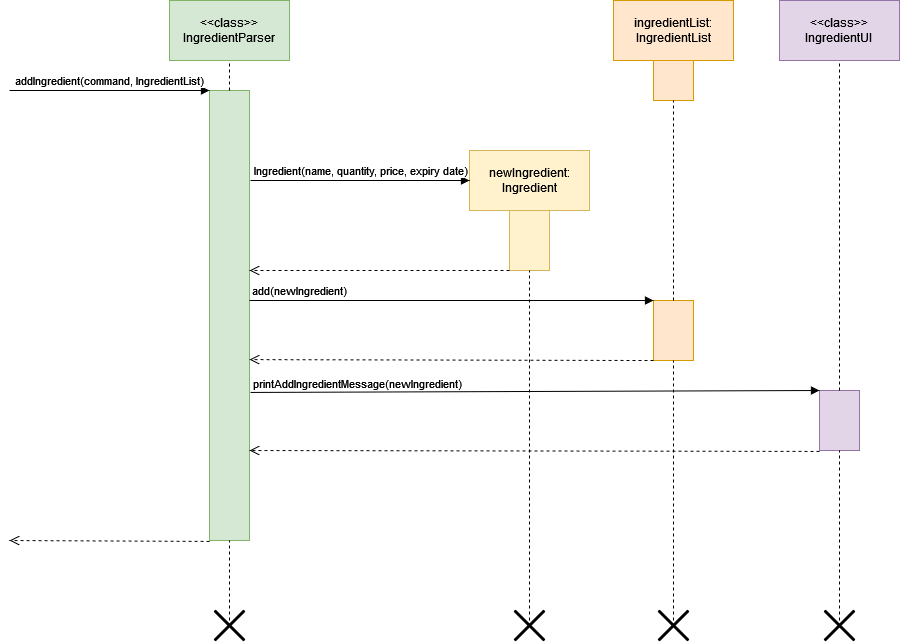

The diagram above was exported from draw.io. Its source (the exported page's mxGraphModel, read from the mxfile embedded in the PNG):
<mxGraphModel dx="2249" dy="780" grid="1" gridSize="10" guides="1" tooltips="1" connect="1" arrows="1" fold="1" page="1" pageScale="1" pageWidth="827" pageHeight="1169" math="0" shadow="0">
  <root>
    <mxCell id="0" />
    <mxCell id="1" parent="0" />
    <mxCell id="x50vaaB3e04yiWxaFvjH-2" value="&lt;div&gt;&amp;lt;&amp;lt;class&amp;gt;&amp;gt;&lt;/div&gt;&lt;div&gt;IngredientParser&lt;br&gt;&lt;/div&gt;" style="rounded=0;whiteSpace=wrap;html=1;fillColor=#d5e8d4;strokeColor=#82b366;" vertex="1" parent="1">
      <mxGeometry x="-30" y="60" width="120" height="60" as="geometry" />
    </mxCell>
    <mxCell id="x50vaaB3e04yiWxaFvjH-3" value="newIngredient: Ingredient" style="rounded=0;whiteSpace=wrap;html=1;fillColor=#fff2cc;strokeColor=#d6b656;" vertex="1" parent="1">
      <mxGeometry x="270" y="210" width="120" height="60" as="geometry" />
    </mxCell>
    <mxCell id="x50vaaB3e04yiWxaFvjH-4" value="&lt;div&gt;&amp;lt;&amp;lt;class&amp;gt;&amp;gt;&lt;/div&gt;&lt;div&gt;IngredientUI&lt;br&gt;&lt;/div&gt;" style="rounded=0;whiteSpace=wrap;html=1;fillColor=#e1d5e7;strokeColor=#9673a6;" vertex="1" parent="1">
      <mxGeometry x="580" y="60" width="120" height="60" as="geometry" />
    </mxCell>
    <mxCell id="x50vaaB3e04yiWxaFvjH-5" value="ingredientList: IngredientList" style="rounded=0;whiteSpace=wrap;html=1;fillColor=#ffe6cc;strokeColor=#d79b00;" vertex="1" parent="1">
      <mxGeometry x="414" y="60" width="120" height="60" as="geometry" />
    </mxCell>
    <mxCell id="x50vaaB3e04yiWxaFvjH-6" value="" style="rounded=0;whiteSpace=wrap;html=1;fillColor=#d5e8d4;strokeColor=#82b366;" vertex="1" parent="1">
      <mxGeometry x="10" y="150" width="40" height="450" as="geometry" />
    </mxCell>
    <mxCell id="x50vaaB3e04yiWxaFvjH-7" value="" style="endArrow=none;dashed=1;html=1;exitX=0.5;exitY=0;exitDx=0;exitDy=0;" edge="1" parent="1" source="x50vaaB3e04yiWxaFvjH-6">
      <mxGeometry width="50" height="50" relative="1" as="geometry">
        <mxPoint x="-20" y="170" as="sourcePoint" />
        <mxPoint x="30" y="120" as="targetPoint" />
      </mxGeometry>
    </mxCell>
    <mxCell id="x50vaaB3e04yiWxaFvjH-8" value="addIngredient(command, IngredientList)" style="html=1;verticalAlign=bottom;endArrow=block;" edge="1" parent="1">
      <mxGeometry width="80" relative="1" as="geometry">
        <mxPoint x="-190" y="150" as="sourcePoint" />
        <mxPoint x="10" y="150" as="targetPoint" />
      </mxGeometry>
    </mxCell>
    <mxCell id="x50vaaB3e04yiWxaFvjH-11" value="Ingredient(name, quantity, price, expiry date)" style="html=1;verticalAlign=bottom;endArrow=block;entryX=0;entryY=0.5;entryDx=0;entryDy=0;" edge="1" parent="1" target="x50vaaB3e04yiWxaFvjH-3">
      <mxGeometry width="80" relative="1" as="geometry">
        <mxPoint x="51" y="240" as="sourcePoint" />
        <mxPoint x="240" y="400" as="targetPoint" />
      </mxGeometry>
    </mxCell>
    <mxCell id="x50vaaB3e04yiWxaFvjH-12" value="" style="rounded=0;whiteSpace=wrap;html=1;fillColor=#fff2cc;strokeColor=#d6b656;" vertex="1" parent="1">
      <mxGeometry x="310" y="270" width="40" height="60" as="geometry" />
    </mxCell>
    <mxCell id="x50vaaB3e04yiWxaFvjH-14" value="" style="html=1;verticalAlign=bottom;endArrow=open;dashed=1;endSize=8;exitX=0;exitY=1;exitDx=0;exitDy=0;" edge="1" parent="1" source="x50vaaB3e04yiWxaFvjH-12">
      <mxGeometry relative="1" as="geometry">
        <mxPoint x="450" y="370" as="sourcePoint" />
        <mxPoint x="50" y="330" as="targetPoint" />
      </mxGeometry>
    </mxCell>
    <mxCell id="x50vaaB3e04yiWxaFvjH-15" value="" style="rounded=0;whiteSpace=wrap;html=1;fillColor=#ffe6cc;strokeColor=#d79b00;" vertex="1" parent="1">
      <mxGeometry x="454" y="120" width="40" height="40" as="geometry" />
    </mxCell>
    <mxCell id="x50vaaB3e04yiWxaFvjH-16" value="" style="rounded=0;whiteSpace=wrap;html=1;fillColor=#ffe6cc;strokeColor=#d79b00;" vertex="1" parent="1">
      <mxGeometry x="454" y="360" width="40" height="60" as="geometry" />
    </mxCell>
    <mxCell id="x50vaaB3e04yiWxaFvjH-17" value="add(newIngredient)" style="html=1;verticalAlign=bottom;endArrow=block;entryX=0;entryY=0;entryDx=0;entryDy=0;" edge="1" parent="1" target="x50vaaB3e04yiWxaFvjH-16">
      <mxGeometry x="-0.7525" width="80" relative="1" as="geometry">
        <mxPoint x="50" y="360" as="sourcePoint" />
        <mxPoint x="130" y="360" as="targetPoint" />
        <mxPoint as="offset" />
      </mxGeometry>
    </mxCell>
    <mxCell id="x50vaaB3e04yiWxaFvjH-18" value="" style="html=1;verticalAlign=bottom;endArrow=open;dashed=1;endSize=8;exitX=0;exitY=1;exitDx=0;exitDy=0;entryX=1;entryY=0.598;entryDx=0;entryDy=0;entryPerimeter=0;" edge="1" parent="1" target="x50vaaB3e04yiWxaFvjH-6">
      <mxGeometry relative="1" as="geometry">
        <mxPoint x="454" y="420" as="sourcePoint" />
        <mxPoint x="194" y="420" as="targetPoint" />
      </mxGeometry>
    </mxCell>
    <mxCell id="x50vaaB3e04yiWxaFvjH-19" value="" style="rounded=0;whiteSpace=wrap;html=1;fillColor=#e1d5e7;strokeColor=#9673a6;" vertex="1" parent="1">
      <mxGeometry x="620" y="450" width="40" height="60" as="geometry" />
    </mxCell>
    <mxCell id="x50vaaB3e04yiWxaFvjH-20" value="printAddIngredientMessage(newIngredient)" style="html=1;verticalAlign=bottom;endArrow=block;entryX=0;entryY=0;entryDx=0;entryDy=0;exitX=1.025;exitY=0.671;exitDx=0;exitDy=0;exitPerimeter=0;" edge="1" parent="1" source="x50vaaB3e04yiWxaFvjH-6">
      <mxGeometry x="-0.6226" y="-1" width="80" relative="1" as="geometry">
        <mxPoint x="130" y="530" as="sourcePoint" />
        <mxPoint x="620" y="450" as="targetPoint" />
        <mxPoint as="offset" />
      </mxGeometry>
    </mxCell>
    <mxCell id="x50vaaB3e04yiWxaFvjH-21" value="" style="html=1;verticalAlign=bottom;endArrow=open;dashed=1;endSize=8;exitX=0;exitY=1;exitDx=0;exitDy=0;" edge="1" parent="1">
      <mxGeometry relative="1" as="geometry">
        <mxPoint x="620" y="510.9" as="sourcePoint" />
        <mxPoint x="50" y="510" as="targetPoint" />
      </mxGeometry>
    </mxCell>
    <mxCell id="x50vaaB3e04yiWxaFvjH-22" value="" style="html=1;verticalAlign=bottom;endArrow=open;dashed=1;endSize=8;exitX=0;exitY=1;exitDx=0;exitDy=0;" edge="1" parent="1">
      <mxGeometry relative="1" as="geometry">
        <mxPoint x="10" y="600.9" as="sourcePoint" />
        <mxPoint x="-190" y="600" as="targetPoint" />
      </mxGeometry>
    </mxCell>
    <mxCell id="x50vaaB3e04yiWxaFvjH-23" value="" style="endArrow=none;dashed=1;html=1;exitX=0.5;exitY=0;exitDx=0;exitDy=0;entryX=0.5;entryY=1;entryDx=0;entryDy=0;" edge="1" parent="1" source="x50vaaB3e04yiWxaFvjH-16" target="x50vaaB3e04yiWxaFvjH-15">
      <mxGeometry width="50" height="50" relative="1" as="geometry">
        <mxPoint x="474" y="350" as="sourcePoint" />
        <mxPoint x="470" y="210" as="targetPoint" />
      </mxGeometry>
    </mxCell>
    <mxCell id="x50vaaB3e04yiWxaFvjH-24" value="" style="endArrow=none;dashed=1;html=1;entryX=0.5;entryY=1;entryDx=0;entryDy=0;" edge="1" parent="1" target="x50vaaB3e04yiWxaFvjH-16">
      <mxGeometry width="50" height="50" relative="1" as="geometry">
        <mxPoint x="474" y="680" as="sourcePoint" />
        <mxPoint x="430" y="490" as="targetPoint" />
      </mxGeometry>
    </mxCell>
    <mxCell id="x50vaaB3e04yiWxaFvjH-25" value="" style="endArrow=none;dashed=1;html=1;entryX=0.5;entryY=1;entryDx=0;entryDy=0;" edge="1" parent="1" target="x50vaaB3e04yiWxaFvjH-12">
      <mxGeometry width="50" height="50" relative="1" as="geometry">
        <mxPoint x="330" y="680" as="sourcePoint" />
        <mxPoint x="300" y="380" as="targetPoint" />
      </mxGeometry>
    </mxCell>
    <mxCell id="x50vaaB3e04yiWxaFvjH-26" value="" style="endArrow=none;dashed=1;html=1;exitX=0.5;exitY=0;exitDx=0;exitDy=0;entryX=0.5;entryY=1;entryDx=0;entryDy=0;" edge="1" parent="1" source="x50vaaB3e04yiWxaFvjH-19" target="x50vaaB3e04yiWxaFvjH-4">
      <mxGeometry width="50" height="50" relative="1" as="geometry">
        <mxPoint x="640" y="320" as="sourcePoint" />
        <mxPoint x="630" y="200" as="targetPoint" />
      </mxGeometry>
    </mxCell>
    <mxCell id="x50vaaB3e04yiWxaFvjH-27" value="" style="endArrow=none;dashed=1;html=1;entryX=0.5;entryY=1;entryDx=0;entryDy=0;" edge="1" parent="1" target="x50vaaB3e04yiWxaFvjH-19">
      <mxGeometry width="50" height="50" relative="1" as="geometry">
        <mxPoint x="640" y="680" as="sourcePoint" />
        <mxPoint x="580" y="560" as="targetPoint" />
      </mxGeometry>
    </mxCell>
    <mxCell id="x50vaaB3e04yiWxaFvjH-28" value="" style="endArrow=none;dashed=1;html=1;entryX=0.5;entryY=1;entryDx=0;entryDy=0;" edge="1" parent="1" target="x50vaaB3e04yiWxaFvjH-6">
      <mxGeometry width="50" height="50" relative="1" as="geometry">
        <mxPoint x="30" y="680" as="sourcePoint" />
        <mxPoint x="40" y="620" as="targetPoint" />
      </mxGeometry>
    </mxCell>
    <mxCell id="x50vaaB3e04yiWxaFvjH-29" value="" style="shape=umlDestroy;whiteSpace=wrap;html=1;strokeWidth=3;" vertex="1" parent="1">
      <mxGeometry x="15" y="670" width="30" height="30" as="geometry" />
    </mxCell>
    <mxCell id="x50vaaB3e04yiWxaFvjH-31" value="" style="shape=umlDestroy;whiteSpace=wrap;html=1;strokeWidth=3;" vertex="1" parent="1">
      <mxGeometry x="315" y="670" width="30" height="30" as="geometry" />
    </mxCell>
    <mxCell id="x50vaaB3e04yiWxaFvjH-32" value="" style="shape=umlDestroy;whiteSpace=wrap;html=1;strokeWidth=3;" vertex="1" parent="1">
      <mxGeometry x="625" y="670" width="30" height="30" as="geometry" />
    </mxCell>
    <mxCell id="x50vaaB3e04yiWxaFvjH-33" value="" style="shape=umlDestroy;whiteSpace=wrap;html=1;strokeWidth=3;" vertex="1" parent="1">
      <mxGeometry x="459" y="670" width="30" height="30" as="geometry" />
    </mxCell>
  </root>
</mxGraphModel>